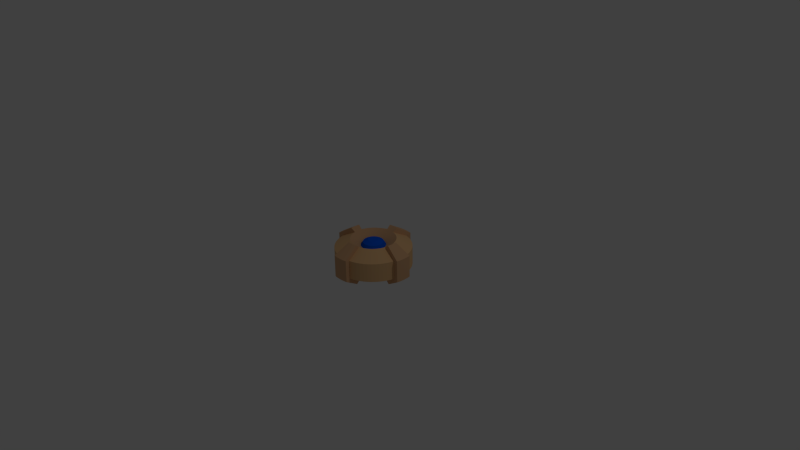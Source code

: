 # Source: enemy_spinner.blend  (saved by Blender 2.76.0; exported with 4.5.12 LTS)
import bpy
from mathutils import Matrix  # noqa: F401  (used for matrix-valued properties, if any)

bpy.ops.wm.read_factory_settings(use_empty=True)
scene = bpy.context.scene
scene.name = 'Scene'

# ---- collections
col_collection_1 = bpy.data.collections.new('Collection 1'); scene.collection.children.link(col_collection_1)

# ---- materials (node trees are filled in below, after node groups)
mat_spinner_basic = bpy.data.materials.new('Spinner Basic')
mat_spinner_basic.alpha_threshold = 0.0
mat_spinner_basic.use_transparent_shadow = False
mat_spinner_basic.diffuse_color = (0.8, 0.4884, 0.2338, 1.0)
mat_spinner_basic.roughness = 0.5
mat_spinner_basic.specular_intensity = 0.2862
mat_core = bpy.data.materials.new('Core')
mat_core.alpha_threshold = 0.0
mat_core.use_transparent_shadow = False
mat_core.diffuse_color = (0.0, 0.1045, 0.8, 1.0)
mat_core.roughness = 0.5
mat_core.specular_intensity = 1.0
mat_spinner_dark = bpy.data.materials.new('Spinner Dark')
mat_spinner_dark.alpha_threshold = 0.0
mat_spinner_dark.use_transparent_shadow = False
mat_spinner_dark.diffuse_color = (0.686, 0.4022, 0.2122, 1.0)
mat_spinner_dark.roughness = 0.5
mat_spinner_dark.specular_intensity = 0.1289

# ---- material node trees

# ---- world
world_world = bpy.data.worlds.new('World'); scene.world = world_world
world_world.color = (0.05088, 0.05088, 0.05088)
world_world.use_sun_shadow = False
world_world.sun_shadow_jitter_overblur = 0.0
world_world.cycles.sampling_method = 'MANUAL'
world_world.cycles.sample_map_resolution = 256

# ---- cameras
cam_camera = bpy.data.cameras.new('Camera')
cam_camera.clip_end = 100.0
cam_camera.lens = 35.0
cam_camera.sensor_width = 32.0
cam_camera.sensor_height = 18.0
cam_camera.ortho_scale = 7.314
cam_camera.dof.focus_distance = 0.0
cam_camera.dof.aperture_fstop = 128.0

# ---- lights
light_lamp = bpy.data.lights.new('Lamp', 'POINT')
light_lamp.transmission_factor = 0.0
light_lamp.cutoff_distance = 30.0
light_lamp.energy = 100.0
light_lamp.shadow_buffer_clip_start = 1.001
light_lamp.shadow_soft_size = 0.1
light_lamp.shadow_maximum_resolution = 0.006
light_lamp.use_absolute_resolution = True
light_lamp.cycles.use_multiple_importance_sampling = False

# ---- meshes
me_cylinder_001 = bpy.data.meshes.new('Cylinder.001')
me_cylinder_001.from_pydata([(0.1951, 0.9808, -1.0), (0.1951, 0.9808, 1.0), (0.2903, 0.9569, -1.0), (0.2903, 0.9569, 1.0), (0.3827, 0.9239, -1.0), (0.3827, 0.9239, 1.0), (0.4714, 0.8819, -1.0), (0.4714, 0.8819, 1.0), (0.5556, 0.8315, -1.0), (0.5556, 0.8315, 1.0), (0.6344, 0.773, -1.0), (0.6344, 0.773, 1.0), (0.7071, 0.7071, -1.0), (0.7071, 0.7071, 1.0), (0.773, 0.6344, -1.0), (0.773, 0.6344, 1.0), (0.8315, 0.5556, -1.0), (0.8315, 0.5556, 1.0), (0.8819, 0.4714, -1.0), (0.8819, 0.4714, 1.0), (0.9239, 0.3827, -1.0), (0.9239, 0.3827, 1.0), (0.9569, 0.2903, -1.0), (0.9569, 0.2903, 1.0), (0.9808, 0.1951, -1.0), (0.9808, 0.1951, 1.0), (0.9808, -0.1951, -1.0), (0.9808, -0.1951, 1.0), (0.9569, -0.2903, -1.0), (0.9569, -0.2903, 1.0), (0.9239, -0.3827, -1.0), (0.9239, -0.3827, 1.0), (0.8819, -0.4714, -1.0), (0.8819, -0.4714, 1.0), (0.8315, -0.5556, -1.0), (0.8315, -0.5556, 1.0), (0.773, -0.6344, -1.0), (0.773, -0.6344, 1.0), (0.7071, -0.7071, -1.0), (0.7071, -0.7071, 1.0), (0.6344, -0.773, -1.0), (0.6344, -0.773, 1.0), (0.5556, -0.8315, -1.0), (0.5556, -0.8315, 1.0), (0.4714, -0.8819, -1.0), (0.4714, -0.8819, 1.0), (0.3827, -0.9239, -1.0), (0.3827, -0.9239, 1.0), (0.2903, -0.9569, -1.0), (0.2903, -0.9569, 1.0), (0.1951, -0.9808, -1.0), (0.1951, -0.9808, 1.0), (-0.1951, -0.9808, -1.0), (-0.1951, -0.9808, 1.0), (-0.2903, -0.9569, -1.0), (-0.2903, -0.9569, 1.0), (-0.3827, -0.9239, -1.0), (-0.3827, -0.9239, 1.0), (-0.4714, -0.8819, -1.0), (-0.4714, -0.8819, 1.0), (-0.5556, -0.8315, -1.0), (-0.5556, -0.8315, 1.0), (-0.6344, -0.773, -1.0), (-0.6344, -0.773, 1.0), (-0.7071, -0.7071, -1.0), (-0.7071, -0.7071, 1.0), (-0.773, -0.6344, -1.0), (-0.773, -0.6344, 1.0), (-0.8315, -0.5556, -1.0), (-0.8315, -0.5556, 1.0), (-0.8819, -0.4714, -1.0), (-0.8819, -0.4714, 1.0), (-0.9239, -0.3827, -1.0), (-0.9239, -0.3827, 1.0), (-0.9569, -0.2903, -1.0), (-0.9569, -0.2903, 1.0), (-0.9808, -0.1951, -1.0), (-0.9808, -0.1951, 1.0), (-0.9808, 0.1951, -1.0), (-0.9808, 0.1951, 1.0), (-0.9569, 0.2903, -1.0), (-0.9569, 0.2903, 1.0), (-0.9239, 0.3827, -1.0), (-0.9239, 0.3827, 1.0), (-0.8819, 0.4714, -1.0), (-0.8819, 0.4714, 1.0), (-0.8315, 0.5556, -1.0), (-0.8315, 0.5556, 1.0), (-0.773, 0.6344, -1.0), (-0.773, 0.6344, 1.0), (-0.7071, 0.7071, -1.0), (-0.7071, 0.7071, 1.0), (-0.6344, 0.773, -1.0), (-0.6344, 0.773, 1.0), (-0.5556, 0.8315, -1.0), (-0.5556, 0.8315, 1.0), (-0.4714, 0.8819, -1.0), (-0.4714, 0.8819, 1.0), (-0.3827, 0.9239, -1.0), (-0.3827, 0.9239, 1.0), (-0.2903, 0.9569, -1.0), (-0.2903, 0.9569, 1.0), (-0.1951, 0.9808, -1.0), (-0.1951, 0.9808, 1.0), (-2.626e-07, 0.593, -1.853), (0.05812, 0.5901, -1.853), (0.05812, 0.5901, 1.853), (-2.459e-07, 0.593, 1.853), (0.1157, 0.5816, -1.853), (0.1157, 0.5816, 1.853), (0.1721, 0.5675, -1.853), (0.1721, 0.5675, 1.853), (0.2269, 0.5479, -1.853), (0.2269, 0.5479, 1.853), (0.2795, 0.523, -1.853), (0.2795, 0.523, 1.853), (0.3295, 0.4931, -1.853), (0.3295, 0.4931, 1.853), (0.3762, 0.4584, -1.853), (0.3762, 0.4584, 1.853), (0.4193, 0.4193, -1.853), (0.4193, 0.4193, 1.853), (0.4584, 0.3762, -1.853), (0.4584, 0.3762, 1.853), (0.4931, 0.3295, -1.853), (0.4931, 0.3295, 1.853), (0.523, 0.2795, -1.853), (0.523, 0.2795, 1.853), (0.5479, 0.2269, -1.853), (0.5479, 0.2269, 1.853), (0.5675, 0.1721, -1.853), (0.5675, 0.1721, 1.853), (0.5816, 0.1157, -1.853), (0.5816, 0.1157, 1.853), (0.5901, 0.05812, -1.853), (0.5901, 0.05812, 1.853), (0.593, -1.963e-07, -1.853), (0.593, -1.963e-07, 1.853), (0.5901, -0.05812, -1.853), (0.5901, -0.05812, 1.853), (0.5816, -0.1157, -1.853), (0.5816, -0.1157, 1.853), (0.5675, -0.1721, -1.853), (0.5675, -0.1721, 1.853), (0.5479, -0.2269, -1.853), (0.5479, -0.2269, 1.853), (0.523, -0.2795, -1.853), (0.523, -0.2795, 1.853), (0.4931, -0.3295, -1.853), (0.4931, -0.3295, 1.853), (0.4584, -0.3762, -1.853), (0.4584, -0.3762, 1.853), (0.4193, -0.4193, -1.853), (0.4193, -0.4193, 1.853), (0.3762, -0.4584, -1.853), (0.3762, -0.4584, 1.853), (0.3294, -0.4931, -1.853), (0.3294, -0.4931, 1.853), (0.2795, -0.523, -1.853), (0.2795, -0.523, 1.853), (0.2269, -0.5479, -1.853), (0.2269, -0.5479, 1.853), (0.1721, -0.5675, -1.853), (0.1721, -0.5675, 1.853), (0.1157, -0.5816, -1.853), (0.1157, -0.5816, 1.853), (0.05812, -0.5901, -1.853), (0.05812, -0.5901, 1.853), (-7.385e-07, -0.593, -1.853), (-7.217e-07, -0.593, 1.853), (-0.05812, -0.5901, -1.853), (-0.05812, -0.5901, 1.853), (-0.1157, -0.5816, -1.853), (-0.1157, -0.5816, 1.853), (-0.1721, -0.5675, -1.853), (-0.1721, -0.5675, 1.853), (-0.2269, -0.5479, -1.853), (-0.2269, -0.5479, 1.853), (-0.2795, -0.523, -1.853), (-0.2795, -0.523, 1.853), (-0.3295, -0.4931, -1.853), (-0.3295, -0.4931, 1.853), (-0.3762, -0.4584, -1.853), (-0.3762, -0.4584, 1.853), (-0.4193, -0.4193, -1.853), (-0.4193, -0.4193, 1.853), (-0.4584, -0.3762, -1.853), (-0.4584, -0.3762, 1.853), (-0.4931, -0.3295, -1.853), (-0.4931, -0.3295, 1.853), (-0.523, -0.2795, -1.853), (-0.523, -0.2795, 1.853), (-0.5479, -0.2269, -1.853), (-0.5479, -0.2269, 1.853), (-0.5675, -0.1721, -1.853), (-0.5675, -0.1721, 1.853), (-0.5816, -0.1157, -1.853), (-0.5816, -0.1157, 1.853), (-0.5901, -0.05812, -1.853), (-0.5901, -0.05812, 1.853), (-0.593, -3.754e-07, -1.853), (-0.593, -3.754e-07, 1.853), (-0.5901, 0.05812, -1.853), (-0.5901, 0.05812, 1.853), (-0.5816, 0.1157, -1.853), (-0.5816, 0.1157, 1.853), (-0.5675, 0.1721, -1.853), (-0.5675, 0.1721, 1.853), (-0.5479, 0.2269, -1.853), (-0.5479, 0.2269, 1.853), (-0.523, 0.2795, -1.853), (-0.523, 0.2795, 1.853), (-0.4931, 0.3294, -1.853), (-0.4931, 0.3294, 1.853), (-0.4584, 0.3762, -1.853), (-0.4584, 0.3762, 1.853), (-0.4193, 0.4193, -1.853), (-0.4193, 0.4193, 1.853), (-0.3762, 0.4584, -1.853), (-0.3762, 0.4584, 1.853), (-0.3295, 0.4931, -1.853), (-0.3295, 0.4931, 1.853), (-0.2795, 0.523, -1.853), (-0.2795, 0.523, 1.853), (-0.2269, 0.5479, -1.853), (-0.2269, 0.5479, 1.853), (-0.1721, 0.5675, -1.853), (-0.1721, 0.5675, 1.853), (-0.1157, 0.5816, -1.853), (-0.1157, 0.5816, 1.853), (-0.05813, 0.5901, -1.853), (-0.05813, 0.5901, 1.853), (-6.417e-07, 0.3232, -1.128), (0.03167, 0.3216, -1.128), (0.03167, 0.3216, 1.128), (-6.518e-07, 0.3232, 1.128), (0.06304, 0.3169, -1.128), (0.06304, 0.3169, 1.128), (0.09381, 0.3092, -1.128), (0.09381, 0.3092, 1.128), (0.1237, 0.2986, -1.128), (0.1237, 0.2986, 1.128), (0.1523, 0.285, -1.128), (0.1523, 0.285, 1.128), (0.1795, 0.2687, -1.128), (0.1795, 0.2687, 1.128), (0.205, 0.2498, -1.128), (0.205, 0.2498, 1.128), (0.2285, 0.2285, -1.128), (0.2285, 0.2285, 1.128), (0.2498, 0.205, -1.128), (0.2498, 0.205, 1.128), (0.2687, 0.1795, -1.128), (0.2687, 0.1795, 1.128), (0.285, 0.1523, -1.128), (0.285, 0.1523, 1.128), (0.2986, 0.1237, -1.128), (0.2986, 0.1237, 1.128), (0.3092, 0.09381, -1.128), (0.3092, 0.09381, 1.128), (0.3169, 0.06304, -1.128), (0.3169, 0.06304, 1.128), (0.3216, 0.03167, -1.128), (0.3216, 0.03167, 1.128), (0.3232, -2.351e-07, -1.128), (0.3232, -2.351e-07, 1.128), (0.3216, -0.03167, -1.128), (0.3216, -0.03167, 1.128), (0.3169, -0.06304, -1.128), (0.3169, -0.06304, 1.128), (0.3092, -0.09381, -1.128), (0.3092, -0.09381, 1.128), (0.2986, -0.1237, -1.128), (0.2986, -0.1237, 1.128), (0.285, -0.1523, -1.128), (0.285, -0.1523, 1.128), (0.2687, -0.1795, -1.128), (0.2687, -0.1795, 1.128), (0.2498, -0.205, -1.128), (0.2498, -0.205, 1.128), (0.2285, -0.2285, -1.128), (0.2285, -0.2285, 1.128), (0.205, -0.2498, -1.128), (0.205, -0.2498, 1.128), (0.1795, -0.2687, -1.128), (0.1795, -0.2687, 1.128), (0.1523, -0.285, -1.128), (0.1523, -0.285, 1.128), (0.1237, -0.2986, -1.128), (0.1237, -0.2986, 1.128), (0.09381, -0.3092, -1.128), (0.09381, -0.3092, 1.128), (0.06304, -0.3169, -1.128), (0.06304, -0.3169, 1.128), (0.03167, -0.3216, -1.128), (0.03167, -0.3216, 1.128), (-9.011e-07, -0.3232, -1.128), (-9.112e-07, -0.3232, 1.128), (-0.03168, -0.3216, -1.128), (-0.03168, -0.3216, 1.128), (-0.06304, -0.3169, -1.128), (-0.06304, -0.3169, 1.128), (-0.09381, -0.3092, -1.128), (-0.09381, -0.3092, 1.128), (-0.1237, -0.2986, -1.128), (-0.1237, -0.2986, 1.128), (-0.1523, -0.285, -1.128), (-0.1523, -0.285, 1.128), (-0.1795, -0.2687, -1.128), (-0.1795, -0.2687, 1.128), (-0.205, -0.2498, -1.128), (-0.205, -0.2498, 1.128), (-0.2285, -0.2285, -1.128), (-0.2285, -0.2285, 1.128), (-0.2498, -0.205, -1.128), (-0.2498, -0.205, 1.128), (-0.2687, -0.1795, -1.128), (-0.2687, -0.1795, 1.128), (-0.285, -0.1523, -1.128), (-0.285, -0.1523, 1.128), (-0.2986, -0.1237, -1.128), (-0.2986, -0.1237, 1.128), (-0.3092, -0.09381, -1.128), (-0.3092, -0.09381, 1.128), (-0.3169, -0.06304, -1.128), (-0.3169, -0.06304, 1.128), (-0.3216, -0.03167, -1.128), (-0.3216, -0.03167, 1.128), (-0.3232, -3.327e-07, -1.128), (-0.3232, -3.327e-07, 1.128), (-0.3216, 0.03167, -1.128), (-0.3216, 0.03167, 1.128), (-0.3169, 0.06304, -1.128), (-0.3169, 0.06304, 1.128), (-0.3092, 0.09381, -1.128), (-0.3092, 0.09381, 1.128), (-0.2986, 0.1237, -1.128), (-0.2986, 0.1237, 1.128), (-0.285, 0.1523, -1.128), (-0.285, 0.1523, 1.128), (-0.2687, 0.1795, -1.128), (-0.2687, 0.1795, 1.128), (-0.2498, 0.205, -1.128), (-0.2498, 0.205, 1.128), (-0.2285, 0.2285, -1.128), (-0.2285, 0.2285, 1.128), (-0.205, 0.2498, -1.128), (-0.205, 0.2498, 1.128), (-0.1795, 0.2687, -1.128), (-0.1795, 0.2687, 1.128), (-0.1523, 0.285, -1.128), (-0.1523, 0.285, 1.128), (-0.1237, 0.2986, -1.128), (-0.1237, 0.2986, 1.128), (-0.09381, 0.3092, -1.128), (-0.09381, 0.3092, 1.128), (-0.06305, 0.3169, -1.128), (-0.06305, 0.3169, 1.128), (-0.03168, 0.3216, -1.128), (-0.03168, 0.3216, 1.128), (-1.208e-07, 1.129, -1.186), (0.1107, 1.124, -1.186), (0.1107, 1.124, 1.186), (-1.192e-07, 1.129, 1.186), (0.214, 1.108, -1.186), (0.214, 1.108, 1.186), (1.108, 0.214, 1.186), (1.108, 0.214, -1.186), (1.124, 0.1107, -1.186), (1.124, 0.1107, 1.186), (1.129, -1.629e-07, -1.186), (1.129, -1.631e-07, 1.186), (1.124, -0.1107, -1.186), (1.124, -0.1107, 1.186), (1.108, -0.214, -1.186), (1.108, -0.214, 1.186), (0.214, -1.108, 1.186), (0.214, -1.108, -1.186), (0.1107, -1.124, -1.186), (0.1107, -1.124, 1.186), (-8.781e-07, -1.129, -1.186), (-8.782e-07, -1.129, 1.186), (-0.1107, -1.124, -1.186), (-0.1107, -1.124, 1.186), (-0.214, -1.108, -1.186), (-0.214, -1.108, 1.186), (-1.108, -0.214, 1.186), (-1.108, -0.214, -1.186), (-1.124, -0.1107, -1.186), (-1.124, -0.1107, 1.186), (-1.129, -5.061e-07, -1.186), (-1.129, -5.062e-07, 1.186), (-1.124, 0.1107, -1.186), (-1.124, 0.1107, 1.186), (-1.108, 0.214, -1.186), (-1.108, 0.214, 1.186), (-0.214, 1.108, 1.186), (-0.214, 1.108, -1.186), (-0.1107, 1.124, -1.186), (-0.1107, 1.124, 1.186), (-3.75e-07, 0.7124, -2.201), (0.06982, 0.7089, -2.201), (0.06982, 0.7089, 2.201), (-3.576e-07, 0.7124, 2.201), (0.1332, 0.6997, -2.201), (0.1332, 0.6997, 2.201), (0.6997, 0.1332, -2.201), (0.7089, 0.06982, -2.201), (0.7089, 0.06982, 2.201), (0.6997, 0.1332, 2.201), (0.7124, -1.963e-07, -2.201), (0.7124, -1.963e-07, 2.201), (0.7089, -0.06982, -2.201), (0.7089, -0.06982, 2.201), (0.6997, -0.1332, -2.201), (0.6997, -0.1332, 2.201), (0.1332, -0.6997, -2.201), (0.06982, -0.7089, -2.201), (0.06982, -0.7089, 2.201), (0.1332, -0.6997, 2.201), (-8.067e-07, -0.7124, -2.201), (-7.895e-07, -0.7124, 2.201), (-0.06983, -0.7089, -2.201), (-0.06983, -0.7089, 2.201), (-0.1332, -0.6997, -2.201), (-0.1332, -0.6997, 2.201), (-0.6997, -0.1332, -2.201), (-0.7089, -0.06982, -2.201), (-0.7089, -0.06982, 2.201), (-0.6997, -0.1332, 2.201), (-0.7124, -4.16e-07, -2.201), (-0.7124, -4.16e-07, 2.201), (-0.7089, 0.06982, -2.201), (-0.7089, 0.06982, 2.201), (-0.6997, 0.1332, -2.201), (-0.6997, 0.1332, 2.201), (-0.1332, 0.6997, -2.201), (-0.06983, 0.7089, -2.201), (-0.06983, 0.7089, 2.201), (-0.1332, 0.6997, 2.201), (-6.81e-07, 0.2666, -1.501), (0.02613, 0.2653, -1.501), (0.02613, 0.2653, 1.501), (-7.548e-07, 0.2666, 1.501), (0.05201, 0.2615, -1.501), (0.05201, 0.2615, 1.501), (0.07739, 0.2551, -1.501), (0.07739, 0.2551, 1.501), (0.102, 0.2463, -1.501), (0.102, 0.2463, 1.501), (0.1257, 0.2351, -1.501), (0.1257, 0.2351, 1.501), (0.1481, 0.2217, -1.501), (0.1481, 0.2217, 1.501), (0.1691, 0.2061, -1.501), (0.1691, 0.2061, 1.501), (0.1885, 0.1885, -1.501), (0.1885, 0.1885, 1.501), (0.2061, 0.1691, -1.501), (0.2061, 0.1691, 1.501), (0.2217, 0.1481, -1.501), (0.2217, 0.1481, 1.501), (0.2351, 0.1257, -1.501), (0.2351, 0.1257, 1.501), (0.2463, 0.102, -1.501), (0.2463, 0.102, 1.501), (0.2551, 0.07739, -1.501), (0.2551, 0.07739, 1.501), (0.2615, 0.05201, -1.501), (0.2615, 0.05201, 1.501), (0.2653, 0.02613, -1.501), (0.2653, 0.02613, 1.501), (0.2666, -2.305e-07, -1.501), (0.2666, -2.305e-07, 1.501), (0.2653, -0.02613, -1.501), (0.2653, -0.02613, 1.501), (0.2615, -0.05201, -1.501), (0.2615, -0.05201, 1.501), (0.2551, -0.07739, -1.501), (0.2551, -0.07739, 1.501), (0.2463, -0.102, -1.501), (0.2463, -0.102, 1.501), (0.2351, -0.1257, -1.501), (0.2351, -0.1257, 1.501), (0.2217, -0.1481, -1.501), (0.2217, -0.1481, 1.501), (0.2061, -0.1691, -1.501), (0.2061, -0.1691, 1.501), (0.1885, -0.1885, -1.501), (0.1885, -0.1885, 1.501), (0.1691, -0.2061, -1.501), (0.1691, -0.2061, 1.501), (0.1481, -0.2217, -1.501), (0.1481, -0.2217, 1.501), (0.1257, -0.2351, -1.501), (0.1257, -0.2351, 1.501), (0.102, -0.2463, -1.501), (0.102, -0.2463, 1.501), (0.07739, -0.2551, -1.501), (0.07739, -0.2551, 1.501), (0.05201, -0.2615, -1.501), (0.05201, -0.2615, 1.501), (0.02613, -0.2653, -1.501), (0.02613, -0.2653, 1.501), (-8.95e-07, -0.2666, -1.501), (-9.688e-07, -0.2666, 1.501), (-0.02613, -0.2653, -1.501), (-0.02613, -0.2653, 1.501), (-0.05201, -0.2615, -1.501), (-0.05201, -0.2615, 1.501), (-0.07739, -0.2551, -1.501), (-0.07739, -0.2551, 1.501), (-0.102, -0.2463, -1.501), (-0.102, -0.2463, 1.501), (-0.1257, -0.2351, -1.501), (-0.1257, -0.2351, 1.501), (-0.1481, -0.2217, -1.501), (-0.1481, -0.2217, 1.501), (-0.1691, -0.2061, -1.501), (-0.1691, -0.2061, 1.501), (-0.1885, -0.1885, -1.501), (-0.1885, -0.1885, 1.501), (-0.2061, -0.1691, -1.501), (-0.2061, -0.1691, 1.501), (-0.2217, -0.1481, -1.501), (-0.2217, -0.1481, 1.501), (-0.2351, -0.1257, -1.501), (-0.2351, -0.1257, 1.501), (-0.2463, -0.102, -1.501), (-0.2463, -0.102, 1.501), (-0.2551, -0.07739, -1.501), (-0.2551, -0.07739, 1.501), (-0.2615, -0.05201, -1.501), (-0.2615, -0.05201, 1.501), (-0.2653, -0.02613, -1.501), (-0.2653, -0.02613, 1.501), (-0.2666, -3.11e-07, -1.501), (-0.2666, -3.11e-07, 1.501), (-0.2653, 0.02613, -1.501), (-0.2653, 0.02613, 1.501), (-0.2615, 0.05201, -1.501), (-0.2615, 0.05201, 1.501), (-0.2551, 0.07739, -1.501), (-0.2551, 0.07739, 1.501), (-0.2463, 0.102, -1.501), (-0.2463, 0.102, 1.501), (-0.2351, 0.1257, -1.501), (-0.2351, 0.1257, 1.501), (-0.2217, 0.1481, -1.501), (-0.2217, 0.1481, 1.501), (-0.2061, 0.1691, -1.501), (-0.2061, 0.1691, 1.501), (-0.1885, 0.1885, -1.501), (-0.1885, 0.1885, 1.501), (-0.1691, 0.2061, -1.501), (-0.1691, 0.2061, 1.501), (-0.1481, 0.2217, -1.501), (-0.1481, 0.2217, 1.501), (-0.1257, 0.2351, -1.501), (-0.1257, 0.2351, 1.501), (-0.102, 0.2463, -1.501), (-0.102, 0.2463, 1.501), (-0.07739, 0.2551, -1.501), (-0.07739, 0.2551, 1.501), (-0.05201, 0.2615, -1.501), (-0.05201, 0.2615, 1.501), (-0.02613, 0.2653, -1.501), (-0.02613, 0.2653, 1.501), (-8.991e-07, 0.1366, -1.743), (0.01339, 0.136, -1.743), (0.01339, 0.136, 1.743), (-8.87e-07, 0.1366, 1.743), (0.02665, 0.134, -1.743), (0.02665, 0.134, 1.743), (0.03966, 0.1307, -1.743), (0.03966, 0.1307, 1.743), (0.05228, 0.1262, -1.743), (0.05228, 0.1262, 1.743), (0.0644, 0.1205, -1.743), (0.0644, 0.1205, 1.743), (0.07591, 0.1136, -1.743), (0.07591, 0.1136, 1.743), (0.08667, 0.1056, -1.743), (0.08667, 0.1056, 1.743), (0.09661, 0.09661, -1.743), (0.09661, 0.09661, 1.743), (0.1056, 0.08668, -1.743), (0.1056, 0.08668, 1.743), (0.1136, 0.07591, -1.743), (0.1136, 0.07591, 1.743), (0.1205, 0.06441, -1.743), (0.1205, 0.06441, 1.743), (0.1262, 0.05228, -1.743), (0.1262, 0.05228, 1.743), (0.1307, 0.03966, -1.743), (0.1307, 0.03966, 1.743), (0.134, 0.02665, -1.743), (0.134, 0.02665, 1.743), (0.136, 0.01339, -1.743), (0.136, 0.01339, 1.743), (0.1366, -2.198e-07, -1.743), (0.1366, -2.194e-07, 1.743), (0.136, -0.01339, -1.743), (0.136, -0.01339, 1.743), (0.134, -0.02665, -1.743), (0.134, -0.02665, 1.743), (0.1307, -0.03966, -1.743), (0.1307, -0.03966, 1.743), (0.1262, -0.05229, -1.743), (0.1262, -0.05229, 1.743), (0.1205, -0.06441, -1.743), (0.1205, -0.06441, 1.743), (0.1136, -0.07591, -1.743), (0.1136, -0.07591, 1.743), (0.1056, -0.08668, -1.743), (0.1056, -0.08668, 1.743), (0.09661, -0.09661, -1.743), (0.09661, -0.09661, 1.743), (0.08667, -0.1056, -1.743), (0.08667, -0.1056, 1.743), (0.07591, -0.1136, -1.743), (0.07591, -0.1136, 1.743), (0.0644, -0.1205, -1.743), (0.0644, -0.1205, 1.743), (0.05228, -0.1262, -1.743), (0.05228, -0.1262, 1.743), (0.03966, -0.1307, -1.743), (0.03966, -0.1307, 1.743), (0.02665, -0.134, -1.743), (0.02665, -0.134, 1.743), (0.01339, -0.136, -1.743), (0.01339, -0.136, 1.743), (-1.009e-06, -0.1366, -1.743), (-9.967e-07, -0.1366, 1.743), (-0.01339, -0.136, -1.743), (-0.01339, -0.136, 1.743), (-0.02666, -0.134, -1.743), (-0.02666, -0.134, 1.743), (-0.03966, -0.1307, -1.743), (-0.03966, -0.1307, 1.743), (-0.05229, -0.1262, -1.743), (-0.05229, -0.1262, 1.743), (-0.06441, -0.1205, -1.743), (-0.06441, -0.1205, 1.743), (-0.07591, -0.1136, -1.743), (-0.07591, -0.1136, 1.743), (-0.08668, -0.1056, -1.743), (-0.08668, -0.1056, 1.743), (-0.09661, -0.09661, -1.743), (-0.09661, -0.09661, 1.743), (-0.1056, -0.08668, -1.743), (-0.1056, -0.08668, 1.743), (-0.1136, -0.07591, -1.743), (-0.1136, -0.07591, 1.743), (-0.1205, -0.06441, -1.743), (-0.1205, -0.06441, 1.743), (-0.1262, -0.05229, -1.743), (-0.1262, -0.05229, 1.743), (-0.1307, -0.03966, -1.743), (-0.1307, -0.03966, 1.743), (-0.134, -0.02665, -1.743), (-0.134, -0.02665, 1.743), (-0.136, -0.01339, -1.743), (-0.136, -0.01339, 1.743), (-0.1366, -2.611e-07, -1.743), (-0.1366, -2.607e-07, 1.743), (-0.136, 0.01339, -1.743), (-0.136, 0.01339, 1.743), (-0.134, 0.02665, -1.743), (-0.134, 0.02665, 1.743), (-0.1307, 0.03966, -1.743), (-0.1307, 0.03966, 1.743), (-0.1262, 0.05228, -1.743), (-0.1262, 0.05228, 1.743), (-0.1205, 0.06441, -1.743), (-0.1205, 0.06441, 1.743), (-0.1136, 0.07591, -1.743), (-0.1136, 0.07591, 1.743), (-0.1056, 0.08668, -1.743), (-0.1056, 0.08668, 1.743), (-0.09661, 0.09661, -1.743), (-0.09661, 0.09661, 1.743), (-0.08668, 0.1056, -1.743), (-0.08668, 0.1056, 1.743), (-0.07591, 0.1136, -1.743), (-0.07591, 0.1136, 1.743), (-0.06441, 0.1205, -1.743), (-0.06441, 0.1205, 1.743), (-0.05229, 0.1262, -1.743), (-0.05229, 0.1262, 1.743), (-0.03966, 0.1307, -1.743), (-0.03966, 0.1307, 1.743), (-0.02666, 0.134, -1.743), (-0.02666, 0.134, 1.743), (-0.01339, 0.136, -1.743), (-0.01339, 0.136, 1.743)], [], [(134, 132, 406, 407), (107, 106, 402, 403), (0, 1, 3, 2), (2, 3, 5, 4), (4, 5, 7, 6), (6, 7, 9, 8), (8, 9, 11, 10), (10, 11, 13, 12), (12, 13, 15, 14), (14, 15, 17, 16), (16, 17, 19, 18), (18, 19, 21, 20), (20, 21, 23, 22), (22, 23, 25, 24), (228, 102, 397, 436), (132, 24, 367, 406), (105, 104, 400, 401), (26, 140, 414, 374), (26, 27, 29, 28), (28, 29, 31, 30), (30, 31, 33, 32), (32, 33, 35, 34), (34, 35, 37, 36), (36, 37, 39, 38), (38, 39, 41, 40), (40, 41, 43, 42), (42, 43, 45, 44), (44, 45, 47, 46), (46, 47, 49, 48), (48, 49, 51, 50), (76, 77, 386, 387), (1, 0, 364, 365), (51, 165, 419, 376), (231, 107, 403, 438), (52, 53, 55, 54), (54, 55, 57, 56), (56, 57, 59, 58), (58, 59, 61, 60), (60, 61, 63, 62), (62, 63, 65, 64), (64, 65, 67, 66), (66, 67, 69, 68), (68, 69, 71, 70), (70, 71, 73, 72), (72, 73, 75, 74), (74, 75, 77, 76), (104, 230, 437, 400), (203, 205, 435, 433), (173, 53, 385, 425), (229, 231, 438, 439), (78, 79, 81, 80), (80, 81, 83, 82), (82, 83, 85, 84), (84, 85, 87, 86), (86, 87, 89, 88), (88, 89, 91, 90), (90, 91, 93, 92), (92, 93, 95, 94), (94, 95, 97, 96), (96, 97, 99, 98), (98, 99, 101, 100), (100, 101, 103, 102), (60, 62, 182, 180), (102, 103, 396, 397), (204, 202, 432, 434), (88, 90, 216, 214), (183, 181, 309, 311), (131, 129, 257, 259), (32, 34, 148, 146), (91, 89, 215, 217), (4, 6, 114, 112), (63, 61, 181, 183), (35, 33, 147, 149), (7, 5, 113, 115), (90, 92, 218, 216), (62, 64, 184, 182), (34, 36, 150, 148), (93, 91, 217, 219), (6, 8, 116, 114), (65, 63, 183, 185), (37, 35, 149, 151), (9, 7, 115, 117), (92, 94, 220, 218), (64, 66, 186, 184), (36, 38, 152, 150), (95, 93, 219, 221), (8, 10, 118, 116), (67, 65, 185, 187), (39, 37, 151, 153), (11, 9, 117, 119), (94, 96, 222, 220), (66, 68, 188, 186), (38, 40, 154, 152), (97, 95, 221, 223), (10, 12, 120, 118), (69, 67, 187, 189), (41, 39, 153, 155), (13, 11, 119, 121), (96, 98, 224, 222), (68, 70, 190, 188), (40, 42, 156, 154), (99, 97, 223, 225), (12, 14, 122, 120), (71, 69, 189, 191), (43, 41, 155, 157), (15, 13, 121, 123), (98, 100, 226, 224), (70, 72, 192, 190), (42, 44, 158, 156), (101, 99, 225, 227), (14, 16, 124, 122), (73, 71, 191, 193), (45, 43, 157, 159), (17, 15, 123, 125), (100, 102, 228, 226), (72, 74, 194, 192), (44, 46, 160, 158), (103, 101, 227, 229), (16, 18, 126, 124), (75, 73, 193, 195), (47, 45, 159, 161), (19, 17, 125, 127), (230, 228, 436, 437), (74, 76, 196, 194), (46, 48, 162, 160), (27, 26, 374, 375), (18, 20, 128, 126), (77, 75, 195, 197), (49, 47, 161, 163), (21, 19, 127, 129), (164, 50, 377, 416), (201, 203, 433, 431), (48, 50, 164, 162), (52, 172, 424, 384), (20, 22, 130, 128), (202, 200, 430, 432), (51, 49, 163, 165), (23, 21, 129, 131), (199, 201, 431, 428), (200, 198, 427, 430), (22, 24, 132, 130), (53, 52, 384, 385), (171, 173, 425, 423), (25, 23, 131, 133), (197, 199, 428, 429), (172, 170, 422, 424), (77, 197, 429, 386), (205, 79, 395, 435), (198, 196, 426, 427), (169, 171, 423, 421), (170, 168, 420, 422), (109, 1, 365, 405), (167, 169, 421, 418), (78, 204, 434, 394), (79, 78, 394, 395), (196, 76, 387, 426), (78, 80, 206, 204), (168, 166, 417, 420), (139, 141, 415, 413), (81, 79, 205, 207), (165, 167, 418, 419), (0, 108, 404, 364), (80, 82, 208, 206), (140, 138, 412, 414), (52, 54, 174, 172), (166, 164, 416, 417), (83, 81, 207, 209), (24, 25, 366, 367), (55, 53, 173, 175), (137, 139, 413, 411), (82, 84, 210, 208), (54, 56, 176, 174), (26, 28, 142, 140), (85, 83, 209, 211), (138, 136, 410, 412), (57, 55, 175, 177), (29, 27, 141, 143), (135, 137, 411, 408), (84, 86, 212, 210), (56, 58, 178, 176), (28, 30, 144, 142), (87, 85, 211, 213), (0, 2, 110, 108), (59, 57, 177, 179), (31, 29, 143, 145), (3, 1, 109, 111), (86, 88, 214, 212), (58, 60, 180, 178), (30, 32, 146, 144), (89, 87, 213, 215), (2, 4, 112, 110), (61, 59, 179, 181), (33, 31, 145, 147), (5, 3, 111, 113), (306, 308, 516, 514), (359, 357, 565, 567), (130, 132, 260, 258), (182, 184, 312, 310), (133, 131, 259, 261), (185, 183, 311, 313), (132, 134, 262, 260), (184, 186, 314, 312), (135, 133, 261, 263), (187, 185, 313, 315), (134, 136, 264, 262), (186, 188, 316, 314), (137, 135, 263, 265), (189, 187, 315, 317), (136, 138, 266, 264), (188, 190, 318, 316), (139, 137, 265, 267), (191, 189, 317, 319), (138, 140, 268, 266), (190, 192, 320, 318), (141, 139, 267, 269), (193, 191, 319, 321), (140, 142, 270, 268), (192, 194, 322, 320), (143, 141, 269, 271), (195, 193, 321, 323), (142, 144, 272, 270), (194, 196, 324, 322), (145, 143, 271, 273), (197, 195, 323, 325), (144, 146, 274, 272), (196, 198, 326, 324), (147, 145, 273, 275), (199, 197, 325, 327), (146, 148, 276, 274), (198, 200, 328, 326), (149, 147, 275, 277), (201, 199, 327, 329), (148, 150, 278, 276), (200, 202, 330, 328), (151, 149, 277, 279), (203, 201, 329, 331), (150, 152, 280, 278), (202, 204, 332, 330), (153, 151, 279, 281), (205, 203, 331, 333), (152, 154, 282, 280), (204, 206, 334, 332), (155, 153, 281, 283), (207, 205, 333, 335), (154, 156, 284, 282), (206, 208, 336, 334), (157, 155, 283, 285), (104, 105, 233, 232), (209, 207, 335, 337), (156, 158, 286, 284), (106, 107, 235, 234), (208, 210, 338, 336), (159, 157, 285, 287), (105, 108, 236, 233), (211, 209, 337, 339), (158, 160, 288, 286), (109, 106, 234, 237), (210, 212, 340, 338), (161, 159, 287, 289), (108, 110, 238, 236), (213, 211, 339, 341), (160, 162, 290, 288), (111, 109, 237, 239), (212, 214, 342, 340), (163, 161, 289, 291), (110, 112, 240, 238), (215, 213, 341, 343), (162, 164, 292, 290), (113, 111, 239, 241), (214, 216, 344, 342), (165, 163, 291, 293), (112, 114, 242, 240), (217, 215, 343, 345), (164, 166, 294, 292), (115, 113, 241, 243), (216, 218, 346, 344), (167, 165, 293, 295), (114, 116, 244, 242), (219, 217, 345, 347), (166, 168, 296, 294), (117, 115, 243, 245), (218, 220, 348, 346), (169, 167, 295, 297), (116, 118, 246, 244), (221, 219, 347, 349), (168, 170, 298, 296), (119, 117, 245, 247), (220, 222, 350, 348), (171, 169, 297, 299), (118, 120, 248, 246), (223, 221, 349, 351), (170, 172, 300, 298), (121, 119, 247, 249), (222, 224, 352, 350), (173, 171, 299, 301), (120, 122, 250, 248), (225, 223, 351, 353), (172, 174, 302, 300), (123, 121, 249, 251), (224, 226, 354, 352), (175, 173, 301, 303), (122, 124, 252, 250), (227, 225, 353, 355), (174, 176, 304, 302), (125, 123, 251, 253), (226, 228, 356, 354), (177, 175, 303, 305), (124, 126, 254, 252), (229, 227, 355, 357), (176, 178, 306, 304), (127, 125, 253, 255), (228, 230, 358, 356), (179, 177, 305, 307), (126, 128, 256, 254), (231, 229, 357, 359), (178, 180, 308, 306), (129, 127, 255, 257), (230, 104, 232, 358), (181, 179, 307, 309), (128, 130, 258, 256), (107, 231, 359, 235), (180, 182, 310, 308), (360, 363, 362, 361), (361, 362, 365, 364), (367, 366, 369, 368), (368, 369, 371, 370), (370, 371, 373, 372), (372, 373, 375, 374), (377, 376, 379, 378), (378, 379, 381, 380), (380, 381, 383, 382), (382, 383, 385, 384), (387, 386, 389, 388), (388, 389, 391, 390), (390, 391, 393, 392), (392, 393, 395, 394), (398, 399, 363, 360), (397, 396, 399, 398), (397, 398, 437, 436), (399, 396, 439, 438), (398, 360, 400, 437), (387, 388, 427, 426), (363, 399, 438, 403), (389, 386, 429, 428), (388, 390, 430, 427), (377, 378, 417, 416), (391, 389, 428, 431), (379, 376, 419, 418), (390, 392, 432, 430), (378, 380, 420, 417), (367, 368, 407, 406), (393, 391, 431, 433), (381, 379, 418, 421), (369, 366, 409, 408), (392, 394, 434, 432), (380, 382, 422, 420), (368, 370, 410, 407), (395, 393, 433, 435), (383, 381, 421, 423), (371, 369, 408, 411), (382, 384, 424, 422), (370, 372, 412, 410), (385, 383, 423, 425), (373, 371, 411, 413), (360, 361, 401, 400), (372, 374, 414, 412), (362, 363, 403, 402), (375, 373, 413, 415), (361, 364, 404, 401), (365, 362, 402, 405), (108, 105, 401, 404), (50, 51, 376, 377), (133, 135, 408, 409), (106, 109, 405, 402), (141, 27, 375, 415), (25, 133, 409, 366), (103, 229, 439, 396), (136, 134, 407, 410), (547, 545, 673, 675), (441, 444, 572, 569), (257, 255, 463, 465), (358, 232, 440, 566), (309, 307, 515, 517), (256, 258, 466, 464), (235, 359, 567, 443), (308, 310, 518, 516), (259, 257, 465, 467), (311, 309, 517, 519), (258, 260, 468, 466), (310, 312, 520, 518), (261, 259, 467, 469), (313, 311, 519, 521), (260, 262, 470, 468), (312, 314, 522, 520), (263, 261, 469, 471), (315, 313, 521, 523), (262, 264, 472, 470), (314, 316, 524, 522), (265, 263, 471, 473), (317, 315, 523, 525), (264, 266, 474, 472), (316, 318, 526, 524), (267, 265, 473, 475), (319, 317, 525, 527), (266, 268, 476, 474), (318, 320, 528, 526), (269, 267, 475, 477), (321, 319, 527, 529), (268, 270, 478, 476), (320, 322, 530, 528), (271, 269, 477, 479), (323, 321, 529, 531), (270, 272, 480, 478), (322, 324, 532, 530), (273, 271, 479, 481), (325, 323, 531, 533), (272, 274, 482, 480), (324, 326, 534, 532), (275, 273, 481, 483), (327, 325, 533, 535), (274, 276, 484, 482), (326, 328, 536, 534), (277, 275, 483, 485), (329, 327, 535, 537), (276, 278, 486, 484), (328, 330, 538, 536), (279, 277, 485, 487), (331, 329, 537, 539), (278, 280, 488, 486), (330, 332, 540, 538), (281, 279, 487, 489), (333, 331, 539, 541), (280, 282, 490, 488), (332, 334, 542, 540), (283, 281, 489, 491), (335, 333, 541, 543), (282, 284, 492, 490), (334, 336, 544, 542), (285, 283, 491, 493), (232, 233, 441, 440), (337, 335, 543, 545), (284, 286, 494, 492), (234, 235, 443, 442), (336, 338, 546, 544), (287, 285, 493, 495), (233, 236, 444, 441), (339, 337, 545, 547), (286, 288, 496, 494), (237, 234, 442, 445), (338, 340, 548, 546), (289, 287, 495, 497), (236, 238, 446, 444), (341, 339, 547, 549), (288, 290, 498, 496), (239, 237, 445, 447), (340, 342, 550, 548), (291, 289, 497, 499), (238, 240, 448, 446), (343, 341, 549, 551), (290, 292, 500, 498), (241, 239, 447, 449), (342, 344, 552, 550), (293, 291, 499, 501), (240, 242, 450, 448), (345, 343, 551, 553), (292, 294, 502, 500), (243, 241, 449, 451), (344, 346, 554, 552), (295, 293, 501, 503), (242, 244, 452, 450), (347, 345, 553, 555), (294, 296, 504, 502), (245, 243, 451, 453), (346, 348, 556, 554), (297, 295, 503, 505), (244, 246, 454, 452), (349, 347, 555, 557), (296, 298, 506, 504), (247, 245, 453, 455), (348, 350, 558, 556), (299, 297, 505, 507), (246, 248, 456, 454), (351, 349, 557, 559), (298, 300, 508, 506), (249, 247, 455, 457), (350, 352, 560, 558), (301, 299, 507, 509), (248, 250, 458, 456), (353, 351, 559, 561), (300, 302, 510, 508), (251, 249, 457, 459), (352, 354, 562, 560), (303, 301, 509, 511), (250, 252, 460, 458), (355, 353, 561, 563), (302, 304, 512, 510), (253, 251, 459, 461), (354, 356, 564, 562), (305, 303, 511, 513), (252, 254, 462, 460), (357, 355, 563, 565), (304, 306, 514, 512), (255, 253, 461, 463), (356, 358, 566, 564), (307, 305, 513, 515), (254, 256, 464, 462), (570, 571, 695, 693, 691, 689, 687, 685, 683, 681, 679, 677, 675, 673, 671, 669, 667, 665, 663, 661, 659, 657, 655, 653, 651, 649, 647, 645, 643, 641, 639, 637, 635, 633, 631, 629, 627, 625, 623, 621, 619, 617, 615, 613, 611, 609, 607, 605, 603, 601, 599, 597, 595, 593, 591, 589, 587, 585, 583, 581, 579, 577, 575, 573), (568, 569, 572, 574, 576, 578, 580, 582, 584, 586, 588, 590, 592, 594, 596, 598, 600, 602, 604, 606, 608, 610, 612, 614, 616, 618, 620, 622, 624, 626, 628, 630, 632, 634, 636, 638, 640, 642, 644, 646, 648, 650, 652, 654, 656, 658, 660, 662, 664, 666, 668, 670, 672, 674, 676, 678, 680, 682, 684, 686, 688, 690, 692, 694), (494, 496, 624, 622), (445, 442, 570, 573), (546, 548, 676, 674), (497, 495, 623, 625), (444, 446, 574, 572), (549, 547, 675, 677), (496, 498, 626, 624), (447, 445, 573, 575), (548, 550, 678, 676), (499, 497, 625, 627), (446, 448, 576, 574), (551, 549, 677, 679), (498, 500, 628, 626), (449, 447, 575, 577), (550, 552, 680, 678), (501, 499, 627, 629), (448, 450, 578, 576), (553, 551, 679, 681), (500, 502, 630, 628), (451, 449, 577, 579), (552, 554, 682, 680), (503, 501, 629, 631), (450, 452, 580, 578), (555, 553, 681, 683), (502, 504, 632, 630), (453, 451, 579, 581), (554, 556, 684, 682), (505, 503, 631, 633), (452, 454, 582, 580), (557, 555, 683, 685), (504, 506, 634, 632), (455, 453, 581, 583), (556, 558, 686, 684), (507, 505, 633, 635), (454, 456, 584, 582), (559, 557, 685, 687), (506, 508, 636, 634), (457, 455, 583, 585), (558, 560, 688, 686), (509, 507, 635, 637), (456, 458, 586, 584), (561, 559, 687, 689), (508, 510, 638, 636), (459, 457, 585, 587), (560, 562, 690, 688), (511, 509, 637, 639), (458, 460, 588, 586), (563, 561, 689, 691), (510, 512, 640, 638), (461, 459, 587, 589), (562, 564, 692, 690), (513, 511, 639, 641), (460, 462, 590, 588), (565, 563, 691, 693), (512, 514, 642, 640), (463, 461, 589, 591), (564, 566, 694, 692), (515, 513, 641, 643), (462, 464, 592, 590), (567, 565, 693, 695), (514, 516, 644, 642), (465, 463, 591, 593), (566, 440, 568, 694), (517, 515, 643, 645), (464, 466, 594, 592), (443, 567, 695, 571), (516, 518, 646, 644), (467, 465, 593, 595), (519, 517, 645, 647), (466, 468, 596, 594), (518, 520, 648, 646), (469, 467, 595, 597), (521, 519, 647, 649), (468, 470, 598, 596), (520, 522, 650, 648), (471, 469, 597, 599), (523, 521, 649, 651), (470, 472, 600, 598), (522, 524, 652, 650), (473, 471, 599, 601), (525, 523, 651, 653), (472, 474, 602, 600), (524, 526, 654, 652), (475, 473, 601, 603), (527, 525, 653, 655), (474, 476, 604, 602), (526, 528, 656, 654), (477, 475, 603, 605), (529, 527, 655, 657), (476, 478, 606, 604), (528, 530, 658, 656), (479, 477, 605, 607), (531, 529, 657, 659), (478, 480, 608, 606), (530, 532, 660, 658), (481, 479, 607, 609), (533, 531, 659, 661), (480, 482, 610, 608), (532, 534, 662, 660), (483, 481, 609, 611), (535, 533, 661, 663), (482, 484, 612, 610), (534, 536, 664, 662), (485, 483, 611, 613), (537, 535, 663, 665), (484, 486, 614, 612), (536, 538, 666, 664), (487, 485, 613, 615), (539, 537, 665, 667), (486, 488, 616, 614), (538, 540, 668, 666), (489, 487, 615, 617), (541, 539, 667, 669), (488, 490, 618, 616), (540, 542, 670, 668), (491, 489, 617, 619), (543, 541, 669, 671), (490, 492, 620, 618), (542, 544, 672, 670), (493, 491, 619, 621), (440, 441, 569, 568), (545, 543, 671, 673), (492, 494, 622, 620), (442, 443, 571, 570), (544, 546, 674, 672), (495, 493, 621, 623)])
me_cylinder_001.polygons.foreach_set('material_index', [2, 2, 0, 0, 0, 0, 0, 0, 0, 0, 0, 0, 0, 0, 2, 2, 2, 2, 0, 0, 0, 0, 0, 0, 0, 0, 0, 0, 0, 0, 2, 2, 2, 2, 0, 0, 0, 0, 0, 0, 0, 0, 0, 0, 0, 0, 2, 2, 2, 2, 0, 0, 0, 0, 0, 0, 0, 0, 0, 0, 0, 0, 0, 2, 2, 0, 2, 2, 0, 0, 0, 0, 0, 0, 0, 0, 0, 0, 0, 0, 0, 0, 0, 0, 0, 0, 0, 0, 0, 0, 0, 0, 0, 0, 0, 0, 0, 0, 0, 0, 0, 0, 0, 0, 0, 0, 0, 0, 0, 0, 0, 0, 0, 0, 0, 0, 0, 0, 0, 0, 0, 0, 2, 0, 0, 2, 0, 0, 0, 0, 2, 2, 0, 2, 0, 2, 0, 0, 2, 2, 0, 2, 2, 0, 2, 2, 2, 2, 2, 2, 2, 2, 2, 2, 2, 2, 0, 2, 2, 0, 2, 2, 0, 2, 0, 2, 0, 2, 0, 2, 0, 0, 0, 0, 2, 0, 0, 2, 0, 0, 0, 0, 0, 0, 0, 0, 0, 0, 0, 0, 0, 0, 0, 0, 1, 1, 2, 2, 2, 2, 2, 2, 2, 2, 2, 2, 2, 2, 2, 2, 2, 2, 2, 2, 2, 2, 2, 2, 2, 2, 2, 2, 2, 2, 2, 2, 2, 2, 2, 2, 2, 2, 2, 2, 2, 2, 2, 2, 2, 2, 2, 2, 2, 2, 2, 2, 2, 2, 2, 2, 2, 2, 2, 2, 2, 2, 2, 2, 2, 2, 2, 2, 2, 2, 2, 2, 2, 2, 2, 2, 2, 2, 2, 2, 2, 2, 2, 2, 2, 2, 2, 2, 2, 2, 2, 2, 2, 2, 2, 2, 2, 2, 2, 2, 2, 2, 2, 2, 2, 2, 2, 2, 2, 2, 2, 2, 2, 2, 2, 2, 2, 2, 2, 2, 2, 2, 2, 2, 2, 2, 2, 2, 2, 2, 2, 2, 2, 2, 2, 2, 2, 2, 2, 2, 2, 2, 2, 2, 2, 2, 2, 2, 2, 2, 2, 2, 2, 2, 2, 2, 2, 2, 2, 2, 2, 2, 2, 2, 2, 2, 2, 2, 2, 2, 2, 2, 2, 2, 2, 2, 2, 2, 2, 2, 2, 2, 2, 2, 1, 1, 1, 1, 1, 1, 1, 1, 1, 1, 1, 1, 1, 1, 1, 1, 1, 1, 1, 1, 1, 1, 1, 1, 1, 1, 1, 1, 1, 1, 1, 1, 1, 1, 1, 1, 1, 1, 1, 1, 1, 1, 1, 1, 1, 1, 1, 1, 1, 1, 1, 1, 1, 1, 1, 1, 1, 1, 1, 1, 1, 1, 1, 1, 1, 1, 1, 1, 1, 1, 1, 1, 1, 1, 1, 1, 1, 1, 1, 1, 1, 1, 1, 1, 1, 1, 1, 1, 1, 1, 1, 1, 1, 1, 1, 1, 1, 1, 1, 1, 1, 1, 1, 1, 1, 1, 1, 1, 1, 1, 1, 1, 1, 1, 1, 1, 1, 1, 1, 1, 1, 1, 1, 1, 1, 1, 1, 1, 1, 1, 1, 1, 1, 1, 1, 1, 1, 1, 1, 1, 1, 1, 1, 1, 1, 1, 1, 1, 1, 1, 1, 1, 1, 1, 1, 1, 1, 1, 1, 1, 1, 1, 1, 1, 1, 1, 1, 1, 1, 1, 1, 1, 1, 1, 1, 1, 1, 1, 1, 1, 1, 1, 1, 1, 1, 1, 1, 1, 1, 1, 1, 1, 1, 1, 1, 1, 1, 1, 1, 1, 1, 1, 1, 1, 1, 1, 1, 1, 1, 1, 1, 1, 1, 1, 1, 1, 1, 1, 1, 1, 1, 1, 1, 1, 1, 1, 1, 1, 1, 1, 1, 1, 1, 1, 1, 1, 1, 1, 1, 1, 1, 1, 1, 1, 1, 1, 1, 1, 1, 1, 1, 1, 1, 1, 1, 1])
me_cylinder_001.materials.append(mat_spinner_basic)
me_cylinder_001.materials.append(mat_core)
me_cylinder_001.materials.append(mat_spinner_dark)
me_cylinder_001.use_remesh_preserve_volume = False
me_cylinder_001.use_remesh_preserve_attributes = False
me_cylinder_001.use_mirror_vertex_groups = False
me_cylinder_001.update()

# ---- objects
ob_cylinder = bpy.data.objects.new('Cylinder', me_cylinder_001)
ob_lamp = bpy.data.objects.new('Lamp', light_lamp)
ob_camera = bpy.data.objects.new('Camera', cam_camera)

# ---- transforms, parenting, visibility, modifiers, constraints
ob_cylinder.location = (0.0, 0.0, 0.0)
ob_cylinder.scale = (0.5, 0.5, 0.1251)
ob_cylinder.lineart.crease_threshold = 0.0
ob_lamp.location = (4.076, 1.005, 5.904)
ob_lamp.rotation_euler = (0.6503, 0.05522, 1.866)
ob_lamp.lock_rotations_4d = False
ob_lamp.empty_display_type = 'ARROWS'
ob_lamp.color = (0.0, 0.0, 0.0, 0.0)
ob_lamp.lineart.crease_threshold = 0.0
ob_camera.location = (7.481, -6.508, 5.344)
ob_camera.rotation_euler = (1.109, 0.01082, 0.8149)
ob_camera.lock_rotations_4d = False
ob_camera.empty_display_type = 'ARROWS'
ob_camera.color = (0.0, 0.0, 0.0, 0.0)
ob_camera.display_type = 'WIRE'
ob_camera.lineart.crease_threshold = 0.0

# ---- collection membership
col_collection_1.objects.link(ob_cylinder)
col_collection_1.objects.link(ob_lamp)
col_collection_1.objects.link(ob_camera)

# ---- scene / render settings (as saved in the file)
scene.camera = ob_camera
scene.frame_start = 1; scene.frame_end = 250; scene.frame_set(1)
scene.render.engine = 'BLENDER_EEVEE_NEXT'
scene.render.resolution_percentage = 50
scene.render.dither_intensity = 0.0
scene.cycles.use_denoising = False
scene.cycles.samples = 10
scene.cycles.sampling_pattern = 'TABULATED_SOBOL'
scene.cycles.light_sampling_threshold = 0.0
scene.cycles.use_adaptive_sampling = False
scene.cycles.use_light_tree = False
scene.cycles.blur_glossy = 0.0
scene.cycles.pixel_filter_type = 'GAUSSIAN'
scene.cycles.sample_clamp_indirect = 0.0
scene.view_settings.view_transform = 'Standard'
bpy.context.view_layer.update()
